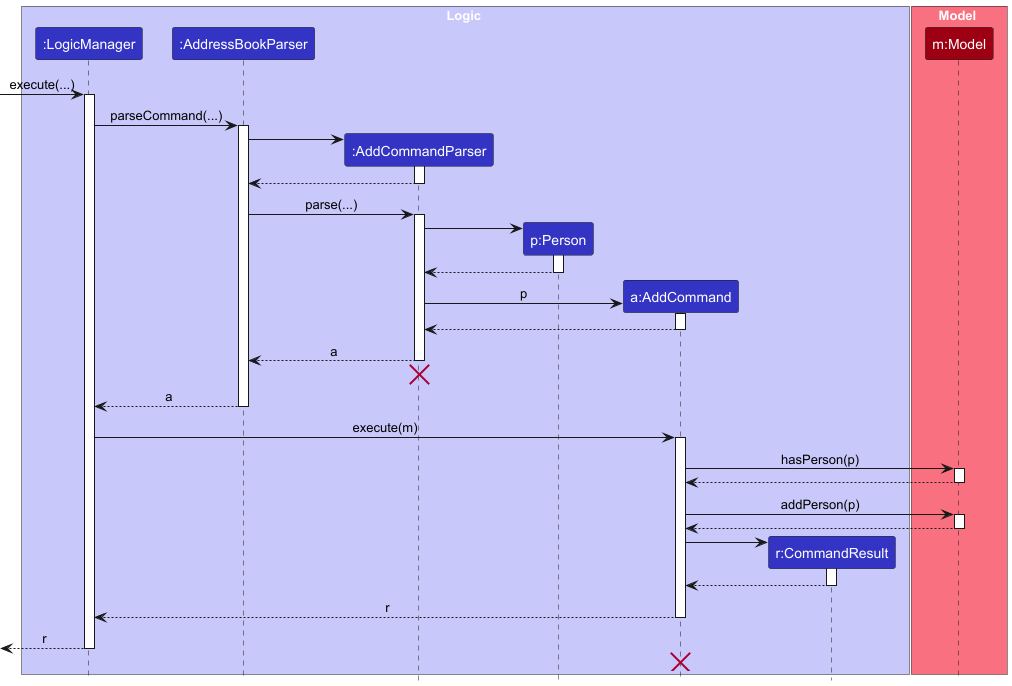

The diagram above was rendered by PlantUML. Its source (embedded in the PNG):
@startuml
!include style.puml
skinparam ArrowFontStyle plain

box Logic LOGIC_COLOR_T1
participant ":LogicManager" as LogicManager LOGIC_COLOR
participant ":AddressBookParser" as AddressBookParser LOGIC_COLOR
participant ":AddCommandParser" as AddCommandParser LOGIC_COLOR
participant "p:Person" as Person LOGIC_COLOR
participant "a:AddCommand" as AddCommand LOGIC_COLOR
participant "r:CommandResult" as CommandResult LOGIC_COLOR
end box

box Model MODEL_COLOR_T1
participant "m:Model" as Model MODEL_COLOR
end box

[-> LogicManager : execute(...)
activate LogicManager

LogicManager -> AddressBookParser : parseCommand(...)
activate AddressBookParser

create AddCommandParser
AddressBookParser -> AddCommandParser
activate AddCommandParser

AddCommandParser --> AddressBookParser
deactivate AddCommandParser

AddressBookParser -> AddCommandParser : parse(...)
activate AddCommandParser

create Person
AddCommandParser -> Person
activate Person

Person --> AddCommandParser
deactivate Person

create AddCommand
AddCommandParser -> AddCommand : p
activate AddCommand

AddCommand --> AddCommandParser :
deactivate AddCommand

AddCommandParser --> AddressBookParser : a
deactivate AddCommandParser

'Hidden arrow to position the destroy marker below the end of the activation bar.
AddCommandParser -[hidden]-> AddressBookParser
destroy AddCommandParser

AddressBookParser --> LogicManager : a
deactivate AddressBookParser

LogicManager -> AddCommand : execute(m)
activate AddCommand

AddCommand -> Model : hasPerson(p)
activate Model

Model --> AddCommand
deactivate Model

AddCommand -> Model : addPerson(p)
activate Model

Model --> AddCommand
deactivate Model

create CommandResult
AddCommand -> CommandResult
activate CommandResult

CommandResult --> AddCommand
deactivate CommandResult

AddCommand --> LogicManager : r
deactivate AddCommand

[<--LogicManager : r
deactivate LogicManager
'Hidden arrow to position the destroy marker below the end of the activation bar.
AddCommand -[hidden]-> LogicManager
destroy AddCommand
@enduml